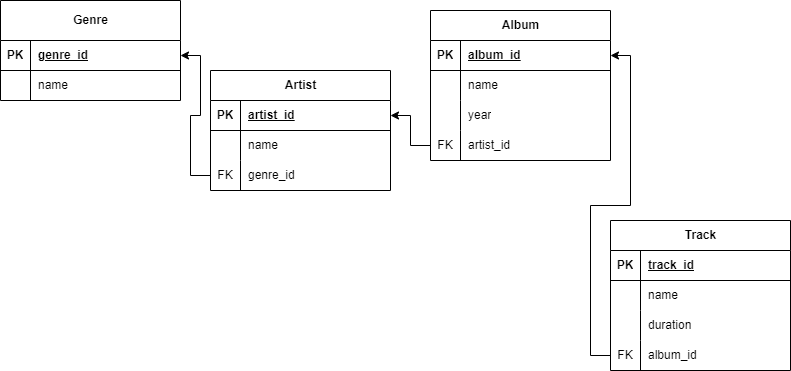

The diagram above was exported from draw.io. Its source (the exported page's mxGraphModel, read from the mxfile embedded in the PNG):
<mxGraphModel dx="1002" dy="577" grid="1" gridSize="10" guides="1" tooltips="1" connect="1" arrows="1" fold="1" page="1" pageScale="1" pageWidth="827" pageHeight="1169" math="0" shadow="0">
  <root>
    <mxCell id="0" />
    <mxCell id="1" parent="0" />
    <mxCell id="9EUTkKaiyRvs9Y8_LQKo-1" value="Genre" style="shape=table;startSize=40;container=1;collapsible=1;childLayout=tableLayout;fixedRows=1;rowLines=0;fontStyle=1;align=center;resizeLast=1;html=1;" vertex="1" parent="1">
      <mxGeometry x="10" y="20" width="180" height="100" as="geometry" />
    </mxCell>
    <mxCell id="9EUTkKaiyRvs9Y8_LQKo-2" value="" style="shape=tableRow;horizontal=0;startSize=0;swimlaneHead=0;swimlaneBody=0;fillColor=none;collapsible=0;dropTarget=0;points=[[0,0.5],[1,0.5]];portConstraint=eastwest;top=0;left=0;right=0;bottom=1;" vertex="1" parent="9EUTkKaiyRvs9Y8_LQKo-1">
      <mxGeometry y="40" width="180" height="30" as="geometry" />
    </mxCell>
    <mxCell id="9EUTkKaiyRvs9Y8_LQKo-3" value="PK" style="shape=partialRectangle;connectable=0;fillColor=none;top=0;left=0;bottom=0;right=0;fontStyle=1;overflow=hidden;whiteSpace=wrap;html=1;" vertex="1" parent="9EUTkKaiyRvs9Y8_LQKo-2">
      <mxGeometry width="30" height="30" as="geometry">
        <mxRectangle width="30" height="30" as="alternateBounds" />
      </mxGeometry>
    </mxCell>
    <mxCell id="9EUTkKaiyRvs9Y8_LQKo-4" value="genre_id" style="shape=partialRectangle;connectable=0;fillColor=none;top=0;left=0;bottom=0;right=0;align=left;spacingLeft=6;fontStyle=5;overflow=hidden;whiteSpace=wrap;html=1;" vertex="1" parent="9EUTkKaiyRvs9Y8_LQKo-2">
      <mxGeometry x="30" width="150" height="30" as="geometry">
        <mxRectangle width="150" height="30" as="alternateBounds" />
      </mxGeometry>
    </mxCell>
    <mxCell id="9EUTkKaiyRvs9Y8_LQKo-5" value="" style="shape=tableRow;horizontal=0;startSize=0;swimlaneHead=0;swimlaneBody=0;fillColor=none;collapsible=0;dropTarget=0;points=[[0,0.5],[1,0.5]];portConstraint=eastwest;top=0;left=0;right=0;bottom=0;" vertex="1" parent="9EUTkKaiyRvs9Y8_LQKo-1">
      <mxGeometry y="70" width="180" height="30" as="geometry" />
    </mxCell>
    <mxCell id="9EUTkKaiyRvs9Y8_LQKo-6" value="" style="shape=partialRectangle;connectable=0;fillColor=none;top=0;left=0;bottom=0;right=0;editable=1;overflow=hidden;whiteSpace=wrap;html=1;" vertex="1" parent="9EUTkKaiyRvs9Y8_LQKo-5">
      <mxGeometry width="30" height="30" as="geometry">
        <mxRectangle width="30" height="30" as="alternateBounds" />
      </mxGeometry>
    </mxCell>
    <mxCell id="9EUTkKaiyRvs9Y8_LQKo-7" value="name" style="shape=partialRectangle;connectable=0;fillColor=none;top=0;left=0;bottom=0;right=0;align=left;spacingLeft=6;overflow=hidden;whiteSpace=wrap;html=1;" vertex="1" parent="9EUTkKaiyRvs9Y8_LQKo-5">
      <mxGeometry x="30" width="150" height="30" as="geometry">
        <mxRectangle width="150" height="30" as="alternateBounds" />
      </mxGeometry>
    </mxCell>
    <mxCell id="9EUTkKaiyRvs9Y8_LQKo-17" value="Artist" style="shape=table;startSize=30;container=1;collapsible=1;childLayout=tableLayout;fixedRows=1;rowLines=0;fontStyle=1;align=center;resizeLast=1;html=1;" vertex="1" parent="1">
      <mxGeometry x="220" y="90" width="180" height="120" as="geometry" />
    </mxCell>
    <mxCell id="9EUTkKaiyRvs9Y8_LQKo-18" value="" style="shape=tableRow;horizontal=0;startSize=0;swimlaneHead=0;swimlaneBody=0;fillColor=none;collapsible=0;dropTarget=0;points=[[0,0.5],[1,0.5]];portConstraint=eastwest;top=0;left=0;right=0;bottom=1;" vertex="1" parent="9EUTkKaiyRvs9Y8_LQKo-17">
      <mxGeometry y="30" width="180" height="30" as="geometry" />
    </mxCell>
    <mxCell id="9EUTkKaiyRvs9Y8_LQKo-19" value="PK" style="shape=partialRectangle;connectable=0;fillColor=none;top=0;left=0;bottom=0;right=0;fontStyle=1;overflow=hidden;whiteSpace=wrap;html=1;" vertex="1" parent="9EUTkKaiyRvs9Y8_LQKo-18">
      <mxGeometry width="30" height="30" as="geometry">
        <mxRectangle width="30" height="30" as="alternateBounds" />
      </mxGeometry>
    </mxCell>
    <mxCell id="9EUTkKaiyRvs9Y8_LQKo-20" value="artist_id" style="shape=partialRectangle;connectable=0;fillColor=none;top=0;left=0;bottom=0;right=0;align=left;spacingLeft=6;fontStyle=5;overflow=hidden;whiteSpace=wrap;html=1;" vertex="1" parent="9EUTkKaiyRvs9Y8_LQKo-18">
      <mxGeometry x="30" width="150" height="30" as="geometry">
        <mxRectangle width="150" height="30" as="alternateBounds" />
      </mxGeometry>
    </mxCell>
    <mxCell id="9EUTkKaiyRvs9Y8_LQKo-21" value="" style="shape=tableRow;horizontal=0;startSize=0;swimlaneHead=0;swimlaneBody=0;fillColor=none;collapsible=0;dropTarget=0;points=[[0,0.5],[1,0.5]];portConstraint=eastwest;top=0;left=0;right=0;bottom=0;" vertex="1" parent="9EUTkKaiyRvs9Y8_LQKo-17">
      <mxGeometry y="60" width="180" height="30" as="geometry" />
    </mxCell>
    <mxCell id="9EUTkKaiyRvs9Y8_LQKo-22" value="" style="shape=partialRectangle;connectable=0;fillColor=none;top=0;left=0;bottom=0;right=0;editable=1;overflow=hidden;whiteSpace=wrap;html=1;" vertex="1" parent="9EUTkKaiyRvs9Y8_LQKo-21">
      <mxGeometry width="30" height="30" as="geometry">
        <mxRectangle width="30" height="30" as="alternateBounds" />
      </mxGeometry>
    </mxCell>
    <mxCell id="9EUTkKaiyRvs9Y8_LQKo-23" value="name" style="shape=partialRectangle;connectable=0;fillColor=none;top=0;left=0;bottom=0;right=0;align=left;spacingLeft=6;overflow=hidden;whiteSpace=wrap;html=1;" vertex="1" parent="9EUTkKaiyRvs9Y8_LQKo-21">
      <mxGeometry x="30" width="150" height="30" as="geometry">
        <mxRectangle width="150" height="30" as="alternateBounds" />
      </mxGeometry>
    </mxCell>
    <mxCell id="9EUTkKaiyRvs9Y8_LQKo-24" value="" style="shape=tableRow;horizontal=0;startSize=0;swimlaneHead=0;swimlaneBody=0;fillColor=none;collapsible=0;dropTarget=0;points=[[0,0.5],[1,0.5]];portConstraint=eastwest;top=0;left=0;right=0;bottom=0;" vertex="1" parent="9EUTkKaiyRvs9Y8_LQKo-17">
      <mxGeometry y="90" width="180" height="30" as="geometry" />
    </mxCell>
    <mxCell id="9EUTkKaiyRvs9Y8_LQKo-25" value="FK" style="shape=partialRectangle;connectable=0;fillColor=none;top=0;left=0;bottom=0;right=0;editable=1;overflow=hidden;whiteSpace=wrap;html=1;" vertex="1" parent="9EUTkKaiyRvs9Y8_LQKo-24">
      <mxGeometry width="30" height="30" as="geometry">
        <mxRectangle width="30" height="30" as="alternateBounds" />
      </mxGeometry>
    </mxCell>
    <mxCell id="9EUTkKaiyRvs9Y8_LQKo-26" value="genre_id" style="shape=partialRectangle;connectable=0;fillColor=none;top=0;left=0;bottom=0;right=0;align=left;spacingLeft=6;overflow=hidden;whiteSpace=wrap;html=1;" vertex="1" parent="9EUTkKaiyRvs9Y8_LQKo-24">
      <mxGeometry x="30" width="150" height="30" as="geometry">
        <mxRectangle width="150" height="30" as="alternateBounds" />
      </mxGeometry>
    </mxCell>
    <mxCell id="9EUTkKaiyRvs9Y8_LQKo-30" value="Album" style="shape=table;startSize=30;container=1;collapsible=1;childLayout=tableLayout;fixedRows=1;rowLines=0;fontStyle=1;align=center;resizeLast=1;html=1;" vertex="1" parent="1">
      <mxGeometry x="440" y="30" width="180" height="150" as="geometry" />
    </mxCell>
    <mxCell id="9EUTkKaiyRvs9Y8_LQKo-31" value="" style="shape=tableRow;horizontal=0;startSize=0;swimlaneHead=0;swimlaneBody=0;fillColor=none;collapsible=0;dropTarget=0;points=[[0,0.5],[1,0.5]];portConstraint=eastwest;top=0;left=0;right=0;bottom=1;" vertex="1" parent="9EUTkKaiyRvs9Y8_LQKo-30">
      <mxGeometry y="30" width="180" height="30" as="geometry" />
    </mxCell>
    <mxCell id="9EUTkKaiyRvs9Y8_LQKo-32" value="PK" style="shape=partialRectangle;connectable=0;fillColor=none;top=0;left=0;bottom=0;right=0;fontStyle=1;overflow=hidden;whiteSpace=wrap;html=1;" vertex="1" parent="9EUTkKaiyRvs9Y8_LQKo-31">
      <mxGeometry width="30" height="30" as="geometry">
        <mxRectangle width="30" height="30" as="alternateBounds" />
      </mxGeometry>
    </mxCell>
    <mxCell id="9EUTkKaiyRvs9Y8_LQKo-33" value="album_id" style="shape=partialRectangle;connectable=0;fillColor=none;top=0;left=0;bottom=0;right=0;align=left;spacingLeft=6;fontStyle=5;overflow=hidden;whiteSpace=wrap;html=1;" vertex="1" parent="9EUTkKaiyRvs9Y8_LQKo-31">
      <mxGeometry x="30" width="150" height="30" as="geometry">
        <mxRectangle width="150" height="30" as="alternateBounds" />
      </mxGeometry>
    </mxCell>
    <mxCell id="9EUTkKaiyRvs9Y8_LQKo-34" value="" style="shape=tableRow;horizontal=0;startSize=0;swimlaneHead=0;swimlaneBody=0;fillColor=none;collapsible=0;dropTarget=0;points=[[0,0.5],[1,0.5]];portConstraint=eastwest;top=0;left=0;right=0;bottom=0;" vertex="1" parent="9EUTkKaiyRvs9Y8_LQKo-30">
      <mxGeometry y="60" width="180" height="30" as="geometry" />
    </mxCell>
    <mxCell id="9EUTkKaiyRvs9Y8_LQKo-35" value="" style="shape=partialRectangle;connectable=0;fillColor=none;top=0;left=0;bottom=0;right=0;editable=1;overflow=hidden;whiteSpace=wrap;html=1;" vertex="1" parent="9EUTkKaiyRvs9Y8_LQKo-34">
      <mxGeometry width="30" height="30" as="geometry">
        <mxRectangle width="30" height="30" as="alternateBounds" />
      </mxGeometry>
    </mxCell>
    <mxCell id="9EUTkKaiyRvs9Y8_LQKo-36" value="name" style="shape=partialRectangle;connectable=0;fillColor=none;top=0;left=0;bottom=0;right=0;align=left;spacingLeft=6;overflow=hidden;whiteSpace=wrap;html=1;" vertex="1" parent="9EUTkKaiyRvs9Y8_LQKo-34">
      <mxGeometry x="30" width="150" height="30" as="geometry">
        <mxRectangle width="150" height="30" as="alternateBounds" />
      </mxGeometry>
    </mxCell>
    <mxCell id="9EUTkKaiyRvs9Y8_LQKo-37" value="" style="shape=tableRow;horizontal=0;startSize=0;swimlaneHead=0;swimlaneBody=0;fillColor=none;collapsible=0;dropTarget=0;points=[[0,0.5],[1,0.5]];portConstraint=eastwest;top=0;left=0;right=0;bottom=0;" vertex="1" parent="9EUTkKaiyRvs9Y8_LQKo-30">
      <mxGeometry y="90" width="180" height="30" as="geometry" />
    </mxCell>
    <mxCell id="9EUTkKaiyRvs9Y8_LQKo-38" value="" style="shape=partialRectangle;connectable=0;fillColor=none;top=0;left=0;bottom=0;right=0;editable=1;overflow=hidden;whiteSpace=wrap;html=1;" vertex="1" parent="9EUTkKaiyRvs9Y8_LQKo-37">
      <mxGeometry width="30" height="30" as="geometry">
        <mxRectangle width="30" height="30" as="alternateBounds" />
      </mxGeometry>
    </mxCell>
    <mxCell id="9EUTkKaiyRvs9Y8_LQKo-39" value="year" style="shape=partialRectangle;connectable=0;fillColor=none;top=0;left=0;bottom=0;right=0;align=left;spacingLeft=6;overflow=hidden;whiteSpace=wrap;html=1;" vertex="1" parent="9EUTkKaiyRvs9Y8_LQKo-37">
      <mxGeometry x="30" width="150" height="30" as="geometry">
        <mxRectangle width="150" height="30" as="alternateBounds" />
      </mxGeometry>
    </mxCell>
    <mxCell id="9EUTkKaiyRvs9Y8_LQKo-40" value="" style="shape=tableRow;horizontal=0;startSize=0;swimlaneHead=0;swimlaneBody=0;fillColor=none;collapsible=0;dropTarget=0;points=[[0,0.5],[1,0.5]];portConstraint=eastwest;top=0;left=0;right=0;bottom=0;" vertex="1" parent="9EUTkKaiyRvs9Y8_LQKo-30">
      <mxGeometry y="120" width="180" height="30" as="geometry" />
    </mxCell>
    <mxCell id="9EUTkKaiyRvs9Y8_LQKo-41" value="FK" style="shape=partialRectangle;connectable=0;fillColor=none;top=0;left=0;bottom=0;right=0;editable=1;overflow=hidden;whiteSpace=wrap;html=1;" vertex="1" parent="9EUTkKaiyRvs9Y8_LQKo-40">
      <mxGeometry width="30" height="30" as="geometry">
        <mxRectangle width="30" height="30" as="alternateBounds" />
      </mxGeometry>
    </mxCell>
    <mxCell id="9EUTkKaiyRvs9Y8_LQKo-42" value="artist_id" style="shape=partialRectangle;connectable=0;fillColor=none;top=0;left=0;bottom=0;right=0;align=left;spacingLeft=6;overflow=hidden;whiteSpace=wrap;html=1;" vertex="1" parent="9EUTkKaiyRvs9Y8_LQKo-40">
      <mxGeometry x="30" width="150" height="30" as="geometry">
        <mxRectangle width="150" height="30" as="alternateBounds" />
      </mxGeometry>
    </mxCell>
    <mxCell id="9EUTkKaiyRvs9Y8_LQKo-43" value="Track" style="shape=table;startSize=30;container=1;collapsible=1;childLayout=tableLayout;fixedRows=1;rowLines=0;fontStyle=1;align=center;resizeLast=1;html=1;" vertex="1" parent="1">
      <mxGeometry x="620" y="240" width="180" height="150" as="geometry" />
    </mxCell>
    <mxCell id="9EUTkKaiyRvs9Y8_LQKo-44" value="" style="shape=tableRow;horizontal=0;startSize=0;swimlaneHead=0;swimlaneBody=0;fillColor=none;collapsible=0;dropTarget=0;points=[[0,0.5],[1,0.5]];portConstraint=eastwest;top=0;left=0;right=0;bottom=1;" vertex="1" parent="9EUTkKaiyRvs9Y8_LQKo-43">
      <mxGeometry y="30" width="180" height="30" as="geometry" />
    </mxCell>
    <mxCell id="9EUTkKaiyRvs9Y8_LQKo-45" value="PK" style="shape=partialRectangle;connectable=0;fillColor=none;top=0;left=0;bottom=0;right=0;fontStyle=1;overflow=hidden;whiteSpace=wrap;html=1;" vertex="1" parent="9EUTkKaiyRvs9Y8_LQKo-44">
      <mxGeometry width="30" height="30" as="geometry">
        <mxRectangle width="30" height="30" as="alternateBounds" />
      </mxGeometry>
    </mxCell>
    <mxCell id="9EUTkKaiyRvs9Y8_LQKo-46" value="track_id" style="shape=partialRectangle;connectable=0;fillColor=none;top=0;left=0;bottom=0;right=0;align=left;spacingLeft=6;fontStyle=5;overflow=hidden;whiteSpace=wrap;html=1;" vertex="1" parent="9EUTkKaiyRvs9Y8_LQKo-44">
      <mxGeometry x="30" width="150" height="30" as="geometry">
        <mxRectangle width="150" height="30" as="alternateBounds" />
      </mxGeometry>
    </mxCell>
    <mxCell id="9EUTkKaiyRvs9Y8_LQKo-47" value="" style="shape=tableRow;horizontal=0;startSize=0;swimlaneHead=0;swimlaneBody=0;fillColor=none;collapsible=0;dropTarget=0;points=[[0,0.5],[1,0.5]];portConstraint=eastwest;top=0;left=0;right=0;bottom=0;" vertex="1" parent="9EUTkKaiyRvs9Y8_LQKo-43">
      <mxGeometry y="60" width="180" height="30" as="geometry" />
    </mxCell>
    <mxCell id="9EUTkKaiyRvs9Y8_LQKo-48" value="" style="shape=partialRectangle;connectable=0;fillColor=none;top=0;left=0;bottom=0;right=0;editable=1;overflow=hidden;whiteSpace=wrap;html=1;" vertex="1" parent="9EUTkKaiyRvs9Y8_LQKo-47">
      <mxGeometry width="30" height="30" as="geometry">
        <mxRectangle width="30" height="30" as="alternateBounds" />
      </mxGeometry>
    </mxCell>
    <mxCell id="9EUTkKaiyRvs9Y8_LQKo-49" value="name" style="shape=partialRectangle;connectable=0;fillColor=none;top=0;left=0;bottom=0;right=0;align=left;spacingLeft=6;overflow=hidden;whiteSpace=wrap;html=1;" vertex="1" parent="9EUTkKaiyRvs9Y8_LQKo-47">
      <mxGeometry x="30" width="150" height="30" as="geometry">
        <mxRectangle width="150" height="30" as="alternateBounds" />
      </mxGeometry>
    </mxCell>
    <mxCell id="9EUTkKaiyRvs9Y8_LQKo-50" value="" style="shape=tableRow;horizontal=0;startSize=0;swimlaneHead=0;swimlaneBody=0;fillColor=none;collapsible=0;dropTarget=0;points=[[0,0.5],[1,0.5]];portConstraint=eastwest;top=0;left=0;right=0;bottom=0;" vertex="1" parent="9EUTkKaiyRvs9Y8_LQKo-43">
      <mxGeometry y="90" width="180" height="30" as="geometry" />
    </mxCell>
    <mxCell id="9EUTkKaiyRvs9Y8_LQKo-51" value="" style="shape=partialRectangle;connectable=0;fillColor=none;top=0;left=0;bottom=0;right=0;editable=1;overflow=hidden;whiteSpace=wrap;html=1;" vertex="1" parent="9EUTkKaiyRvs9Y8_LQKo-50">
      <mxGeometry width="30" height="30" as="geometry">
        <mxRectangle width="30" height="30" as="alternateBounds" />
      </mxGeometry>
    </mxCell>
    <mxCell id="9EUTkKaiyRvs9Y8_LQKo-52" value="duration" style="shape=partialRectangle;connectable=0;fillColor=none;top=0;left=0;bottom=0;right=0;align=left;spacingLeft=6;overflow=hidden;whiteSpace=wrap;html=1;" vertex="1" parent="9EUTkKaiyRvs9Y8_LQKo-50">
      <mxGeometry x="30" width="150" height="30" as="geometry">
        <mxRectangle width="150" height="30" as="alternateBounds" />
      </mxGeometry>
    </mxCell>
    <mxCell id="9EUTkKaiyRvs9Y8_LQKo-53" value="" style="shape=tableRow;horizontal=0;startSize=0;swimlaneHead=0;swimlaneBody=0;fillColor=none;collapsible=0;dropTarget=0;points=[[0,0.5],[1,0.5]];portConstraint=eastwest;top=0;left=0;right=0;bottom=0;" vertex="1" parent="9EUTkKaiyRvs9Y8_LQKo-43">
      <mxGeometry y="120" width="180" height="30" as="geometry" />
    </mxCell>
    <mxCell id="9EUTkKaiyRvs9Y8_LQKo-54" value="FK" style="shape=partialRectangle;connectable=0;fillColor=none;top=0;left=0;bottom=0;right=0;editable=1;overflow=hidden;whiteSpace=wrap;html=1;" vertex="1" parent="9EUTkKaiyRvs9Y8_LQKo-53">
      <mxGeometry width="30" height="30" as="geometry">
        <mxRectangle width="30" height="30" as="alternateBounds" />
      </mxGeometry>
    </mxCell>
    <mxCell id="9EUTkKaiyRvs9Y8_LQKo-55" value="album_id" style="shape=partialRectangle;connectable=0;fillColor=none;top=0;left=0;bottom=0;right=0;align=left;spacingLeft=6;overflow=hidden;whiteSpace=wrap;html=1;" vertex="1" parent="9EUTkKaiyRvs9Y8_LQKo-53">
      <mxGeometry x="30" width="150" height="30" as="geometry">
        <mxRectangle width="150" height="30" as="alternateBounds" />
      </mxGeometry>
    </mxCell>
    <mxCell id="9EUTkKaiyRvs9Y8_LQKo-56" style="edgeStyle=orthogonalEdgeStyle;rounded=0;orthogonalLoop=1;jettySize=auto;html=1;exitX=0;exitY=0.5;exitDx=0;exitDy=0;entryX=1;entryY=0.5;entryDx=0;entryDy=0;" edge="1" parent="1" source="9EUTkKaiyRvs9Y8_LQKo-24" target="9EUTkKaiyRvs9Y8_LQKo-2">
      <mxGeometry relative="1" as="geometry" />
    </mxCell>
    <mxCell id="9EUTkKaiyRvs9Y8_LQKo-57" style="edgeStyle=orthogonalEdgeStyle;rounded=0;orthogonalLoop=1;jettySize=auto;html=1;exitX=0;exitY=0.5;exitDx=0;exitDy=0;entryX=1;entryY=0.5;entryDx=0;entryDy=0;" edge="1" parent="1" source="9EUTkKaiyRvs9Y8_LQKo-40" target="9EUTkKaiyRvs9Y8_LQKo-18">
      <mxGeometry relative="1" as="geometry" />
    </mxCell>
    <mxCell id="9EUTkKaiyRvs9Y8_LQKo-58" style="edgeStyle=orthogonalEdgeStyle;rounded=0;orthogonalLoop=1;jettySize=auto;html=1;exitX=0;exitY=0.5;exitDx=0;exitDy=0;entryX=1;entryY=0.5;entryDx=0;entryDy=0;" edge="1" parent="1" source="9EUTkKaiyRvs9Y8_LQKo-53" target="9EUTkKaiyRvs9Y8_LQKo-31">
      <mxGeometry relative="1" as="geometry" />
    </mxCell>
  </root>
</mxGraphModel>